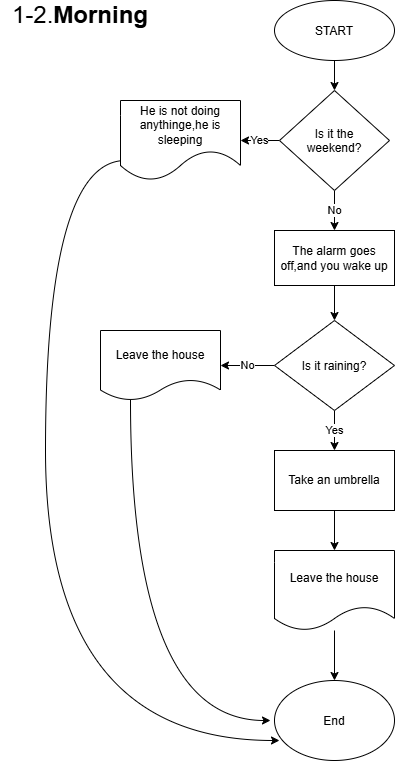

The diagram above was exported from draw.io. Its source (the exported page's mxGraphModel, read from the mxfile embedded in the PNG):
<mxGraphModel dx="895" dy="562" grid="1" gridSize="10" guides="1" tooltips="1" connect="1" arrows="1" fold="1" page="1" pageScale="1" pageWidth="827" pageHeight="1169" math="0" shadow="0">
  <root>
    <mxCell id="0" />
    <mxCell id="1" parent="0" />
    <mxCell id="YDnIeKHCa5yaQpLG4Bal-46" edge="1" parent="1" source="YDnIeKHCa5yaQpLG4Bal-16" style="edgeStyle=orthogonalEdgeStyle;curved=1;rounded=0;curveGeometry=1;orthogonalLoop=1;jettySize=auto;html=1;exitX=0.5;exitY=1;exitDx=0;exitDy=0;">
      <mxGeometry relative="1" as="geometry">
        <mxPoint x="354" y="340" as="targetPoint" />
      </mxGeometry>
    </mxCell>
    <mxCell id="YDnIeKHCa5yaQpLG4Bal-16" parent="1" style="rounded=0;whiteSpace=wrap;html=1;" value="The alarm goes off,and you wake up" vertex="1">
      <mxGeometry height="55" width="120" x="294" y="250" as="geometry" />
    </mxCell>
    <mxCell id="YDnIeKHCa5yaQpLG4Bal-48" edge="1" parent="1" source="YDnIeKHCa5yaQpLG4Bal-21" style="edgeStyle=orthogonalEdgeStyle;curved=1;rounded=0;curveGeometry=1;orthogonalLoop=1;jettySize=auto;html=1;exitX=0;exitY=0.5;exitDx=0;exitDy=0;entryX=1;entryY=0.5;entryDx=0;entryDy=0;" target="YDnIeKHCa5yaQpLG4Bal-29" value="No">
      <mxGeometry relative="1" as="geometry" />
    </mxCell>
    <mxCell id="YDnIeKHCa5yaQpLG4Bal-49" edge="1" parent="1" source="YDnIeKHCa5yaQpLG4Bal-21" style="edgeStyle=orthogonalEdgeStyle;curved=1;rounded=0;curveGeometry=1;orthogonalLoop=1;jettySize=auto;html=1;exitX=0.5;exitY=1;exitDx=0;exitDy=0;" value="Yes">
      <mxGeometry relative="1" as="geometry">
        <mxPoint x="354" y="470" as="targetPoint" />
      </mxGeometry>
    </mxCell>
    <mxCell id="YDnIeKHCa5yaQpLG4Bal-21" parent="1" style="rhombus;whiteSpace=wrap;html=1;shapeInside=1;" value="Is it raining?" vertex="1">
      <mxGeometry height="90" width="120" x="294" y="340" as="geometry" />
    </mxCell>
    <mxCell id="YDnIeKHCa5yaQpLG4Bal-50" edge="1" parent="1" source="YDnIeKHCa5yaQpLG4Bal-25" style="edgeStyle=orthogonalEdgeStyle;curved=1;rounded=0;curveGeometry=1;orthogonalLoop=1;jettySize=auto;html=1;exitX=0.5;exitY=1;exitDx=0;exitDy=0;">
      <mxGeometry relative="1" as="geometry">
        <mxPoint x="354" y="570" as="targetPoint" />
      </mxGeometry>
    </mxCell>
    <mxCell id="YDnIeKHCa5yaQpLG4Bal-25" parent="1" style="rounded=0;whiteSpace=wrap;html=1;" value="Take an umbrella" vertex="1">
      <mxGeometry height="60" width="120" x="294" y="470" as="geometry" />
    </mxCell>
    <mxCell id="mhGU6czHf2WigsVeyWRH-3" edge="1" parent="1" source="YDnIeKHCa5yaQpLG4Bal-27" style="edgeStyle=orthogonalEdgeStyle;curved=1;rounded=0;curveGeometry=1;orthogonalLoop=1;jettySize=auto;html=1;entryX=0.5;entryY=0;entryDx=0;entryDy=0;elbow=vertical;" target="mhGU6czHf2WigsVeyWRH-1">
      <mxGeometry relative="1" as="geometry" />
    </mxCell>
    <mxCell id="YDnIeKHCa5yaQpLG4Bal-27" parent="1" style="shape=document;whiteSpace=wrap;html=1;boundedLbl=1;" value="Leave the house" vertex="1">
      <mxGeometry height="80" width="120" x="294" y="570" as="geometry" />
    </mxCell>
    <mxCell id="X38eikiUyIvqCRwA2QhC-1" edge="1" parent="1" source="YDnIeKHCa5yaQpLG4Bal-29" style="edgeStyle=orthogonalEdgeStyle;curved=1;rounded=0;curveGeometry=1;orthogonalLoop=1;jettySize=auto;html=1;elbow=vertical;">
      <mxGeometry relative="1" as="geometry">
        <Array as="points">
          <mxPoint x="150" y="740" />
        </Array>
        <mxPoint x="290" y="740" as="targetPoint" />
      </mxGeometry>
    </mxCell>
    <mxCell id="YDnIeKHCa5yaQpLG4Bal-29" parent="1" style="shape=document;whiteSpace=wrap;html=1;boundedLbl=1;" value="Leave the house" vertex="1">
      <mxGeometry height="70" width="120" x="120" y="350" as="geometry" />
    </mxCell>
    <mxCell id="YDnIeKHCa5yaQpLG4Bal-34" parent="1" style="text;html=1;whiteSpace=wrap;strokeColor=none;fillColor=none;align=center;verticalAlign=middle;rounded=0;" value="&lt;font style=&quot;font-size: 24px;&quot;&gt;1-2.&lt;/font&gt;&lt;b&gt;&lt;font style=&quot;font-size: 24px;&quot;&gt;Morning&lt;/font&gt;&lt;/b&gt;" vertex="1">
      <mxGeometry height="30" width="160" x="20" y="20" as="geometry" />
    </mxCell>
    <mxCell id="YDnIeKHCa5yaQpLG4Bal-42" edge="1" parent="1" source="YDnIeKHCa5yaQpLG4Bal-39" style="edgeStyle=orthogonalEdgeStyle;curved=1;rounded=0;curveGeometry=1;orthogonalLoop=1;jettySize=auto;html=1;exitX=0.5;exitY=1;exitDx=0;exitDy=0;">
      <mxGeometry relative="1" as="geometry">
        <mxPoint x="354" y="110" as="targetPoint" />
      </mxGeometry>
    </mxCell>
    <mxCell id="YDnIeKHCa5yaQpLG4Bal-39" parent="1" style="ellipse;whiteSpace=wrap;html=1;shapeInside=1;" value="START" vertex="1">
      <mxGeometry height="60" width="120" x="294" y="20" as="geometry" />
    </mxCell>
    <mxCell id="YDnIeKHCa5yaQpLG4Bal-43" edge="1" parent="1" source="YDnIeKHCa5yaQpLG4Bal-40" style="edgeStyle=orthogonalEdgeStyle;curved=1;rounded=0;curveGeometry=1;orthogonalLoop=1;jettySize=auto;html=1;exitX=0;exitY=0.5;exitDx=0;exitDy=0;" target="YDnIeKHCa5yaQpLG4Bal-44" value="Yes">
      <mxGeometry relative="1" as="geometry">
        <mxPoint x="230" y="160" as="targetPoint" />
      </mxGeometry>
    </mxCell>
    <mxCell id="YDnIeKHCa5yaQpLG4Bal-45" edge="1" parent="1" source="YDnIeKHCa5yaQpLG4Bal-40" style="edgeStyle=orthogonalEdgeStyle;curved=1;rounded=0;curveGeometry=1;orthogonalLoop=1;jettySize=auto;html=1;exitX=0.5;exitY=1;exitDx=0;exitDy=0;" target="YDnIeKHCa5yaQpLG4Bal-16" value="No">
      <mxGeometry relative="1" as="geometry" />
    </mxCell>
    <mxCell id="YDnIeKHCa5yaQpLG4Bal-40" parent="1" style="rhombus;whiteSpace=wrap;html=1;shapeInside=1;" value="Is it the weekend?" vertex="1">
      <mxGeometry height="100" width="110" x="299" y="110" as="geometry" />
    </mxCell>
    <mxCell id="X38eikiUyIvqCRwA2QhC-2" edge="1" parent="1" style="edgeStyle=orthogonalEdgeStyle;curved=1;rounded=0;curveGeometry=1;orthogonalLoop=1;jettySize=auto;html=1;elbow=vertical;">
      <mxGeometry relative="1" as="geometry">
        <Array as="points">
          <mxPoint x="65" y="180" />
          <mxPoint x="65" y="760" />
        </Array>
        <mxPoint x="145" y="180" as="sourcePoint" />
        <mxPoint x="299" y="760" as="targetPoint" />
      </mxGeometry>
    </mxCell>
    <mxCell id="YDnIeKHCa5yaQpLG4Bal-44" parent="1" style="shape=document;whiteSpace=wrap;html=1;boundedLbl=1;size=0.375;" value="He is not doing anythinge,he is sleeping" vertex="1">
      <mxGeometry height="80" width="120" x="140" y="120" as="geometry" />
    </mxCell>
    <mxCell id="mhGU6czHf2WigsVeyWRH-1" parent="1" style="ellipse;whiteSpace=wrap;html=1;shapeInside=1;" value="End" vertex="1">
      <mxGeometry height="80" width="120" x="294" y="700" as="geometry" />
    </mxCell>
  </root>
</mxGraphModel>